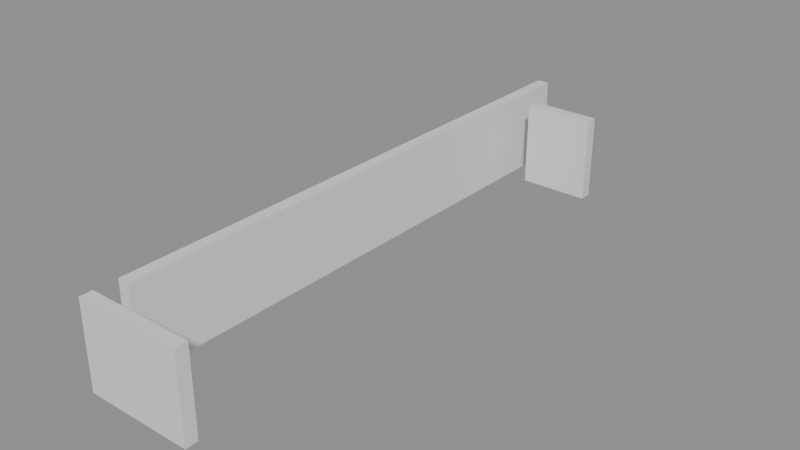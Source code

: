 # Source: building_lego.blend  (saved by Blender 5.0.119; exported with 4.5.12 LTS)
import bpy
from mathutils import Matrix  # noqa: F401  (used for matrix-valued properties, if any)

bpy.ops.wm.read_factory_settings(use_empty=True)
scene = bpy.context.scene
scene.name = 'Scene'

# ---- collections
col_01_paredes_externas = bpy.data.collections.new('01_Paredes_Externas'); scene.collection.children.link(col_01_paredes_externas)
col_02_paredes_internas = bpy.data.collections.new('02_Paredes_Internas'); scene.collection.children.link(col_02_paredes_internas)

# ---- materials (node trees are filled in below, after node groups)
mat_mat_parede_externa = bpy.data.materials.new('Mat_Parede_Externa')
mat_mat_parede_interna = bpy.data.materials.new('Mat_Parede_Interna')

# ---- material node trees
mat_mat_parede_externa.use_nodes = True; mat_mat_parede_externa.node_tree.nodes.clear()
_N = mat_mat_parede_externa.node_tree.nodes; _L = mat_mat_parede_externa.node_tree.links
n0 = _N.new('ShaderNodeBsdfPrincipled'); n0.name = 'BSDF - Pré-fundamentado'; n0.location = (-200, 100)
n1 = _N.new('ShaderNodeOutputMaterial'); n1.name = 'Saída de material'; n1.location = (200, 100)
_L.new(n0.outputs[0], n1.inputs[0])
n1.is_active_output = True
mat_mat_parede_interna.use_nodes = True; mat_mat_parede_interna.node_tree.nodes.clear()
_N = mat_mat_parede_interna.node_tree.nodes; _L = mat_mat_parede_interna.node_tree.links
n0 = _N.new('ShaderNodeBsdfPrincipled'); n0.name = 'BSDF - Pré-fundamentado'; n0.location = (-200, 100)
n1 = _N.new('ShaderNodeOutputMaterial'); n1.name = 'Saída de material'; n1.location = (200, 100)
_L.new(n0.outputs[0], n1.inputs[0])
n1.is_active_output = True

# ---- meshes
me_bloco_stone_wall_4981_4728_z0 = bpy.data.meshes.new('Bloco_stone_wall_4981_4728_z0')
me_bloco_stone_wall_4981_4728_z0.from_pydata([(-0.5, -0.175, -1.2), (0.5, -0.175, -1.2), (0.5, 0.175, -1.2), (-0.5, 0.175, -1.2), (-0.5, -0.175, 1.2), (0.5, -0.175, 1.2), (0.5, 0.175, 1.2), (-0.5, 0.175, 1.2)], [], [(0, 1, 2, 3), (4, 7, 6, 5), (0, 4, 5, 1), (2, 6, 7, 3), (0, 3, 7, 4), (1, 5, 6, 2)])
me_bloco_stone_wall_4981_4728_z0.materials.append(mat_mat_parede_externa)
me_bloco_stone_wall_4981_4728_z0.update()
me_bloco_stone_wall_4982_4728_z0 = bpy.data.meshes.new('Bloco_stone_wall_4982_4728_z0')
me_bloco_stone_wall_4982_4728_z0.from_pydata([(-0.5, -0.175, -1.2), (0.5, -0.175, -1.2), (0.5, 0.175, -1.2), (-0.5, 0.175, -1.2), (-0.5, -0.175, 1.2), (0.5, -0.175, 1.2), (0.5, 0.175, 1.2), (-0.5, 0.175, 1.2)], [], [(0, 1, 2, 3), (4, 7, 6, 5), (0, 4, 5, 1), (2, 6, 7, 3), (0, 3, 7, 4), (1, 5, 6, 2)])
me_bloco_stone_wall_4982_4728_z0.materials.append(mat_mat_parede_externa)
me_bloco_stone_wall_4982_4728_z0.update()
me_bloco_stone_wall_4983_4728_z0 = bpy.data.meshes.new('Bloco_stone_wall_4983_4728_z0')
me_bloco_stone_wall_4983_4728_z0.from_pydata([(-0.5, -0.175, -1.2), (0.5, -0.175, -1.2), (0.5, 0.175, -1.2), (-0.5, 0.175, -1.2), (-0.5, -0.175, 1.2), (0.5, -0.175, 1.2), (0.5, 0.175, 1.2), (-0.5, 0.175, 1.2)], [], [(0, 1, 2, 3), (4, 7, 6, 5), (0, 4, 5, 1), (2, 6, 7, 3), (0, 3, 7, 4), (1, 5, 6, 2)])
me_bloco_stone_wall_4983_4728_z0.materials.append(mat_mat_parede_externa)
me_bloco_stone_wall_4983_4728_z0.update()
me_bloco_stone_wall_4981_4729_z0 = bpy.data.meshes.new('Bloco_stone_wall_4981_4729_z0')
me_bloco_stone_wall_4981_4729_z0.from_pydata([(-0.175, -0.5, -1.2), (0.175, -0.5, -1.2), (0.175, 0.5, -1.2), (-0.175, 0.5, -1.2), (-0.175, -0.5, 1.2), (0.175, -0.5, 1.2), (0.175, 0.5, 1.2), (-0.175, 0.5, 1.2)], [], [(0, 1, 2, 3), (4, 7, 6, 5), (0, 4, 5, 1), (2, 6, 7, 3), (0, 3, 7, 4), (1, 5, 6, 2)])
me_bloco_stone_wall_4981_4729_z0.materials.append(mat_mat_parede_externa)
me_bloco_stone_wall_4981_4729_z0.update()
me_bloco_stone_wall_4981_4730_z0 = bpy.data.meshes.new('Bloco_stone_wall_4981_4730_z0')
me_bloco_stone_wall_4981_4730_z0.from_pydata([(-0.175, -0.5, -1.2), (0.175, -0.5, -1.2), (0.175, 0.5, -1.2), (-0.175, 0.5, -1.2), (-0.175, -0.5, 1.2), (0.175, -0.5, 1.2), (0.175, 0.5, 1.2), (-0.175, 0.5, 1.2)], [], [(0, 1, 2, 3), (4, 7, 6, 5), (0, 4, 5, 1), (2, 6, 7, 3), (0, 3, 7, 4), (1, 5, 6, 2)])
me_bloco_stone_wall_4981_4730_z0.materials.append(mat_mat_parede_externa)
me_bloco_stone_wall_4981_4730_z0.update()
me_bloco_stone_wall_4981_4731_z0 = bpy.data.meshes.new('Bloco_stone_wall_4981_4731_z0')
me_bloco_stone_wall_4981_4731_z0.from_pydata([(-0.175, -0.5, -1.2), (0.175, -0.5, -1.2), (0.175, 0.5, -1.2), (-0.175, 0.5, -1.2), (-0.175, -0.5, 1.2), (0.175, -0.5, 1.2), (0.175, 0.5, 1.2), (-0.175, 0.5, 1.2)], [], [(0, 1, 2, 3), (4, 7, 6, 5), (0, 4, 5, 1), (2, 6, 7, 3), (0, 3, 7, 4), (1, 5, 6, 2)])
me_bloco_stone_wall_4981_4731_z0.materials.append(mat_mat_parede_externa)
me_bloco_stone_wall_4981_4731_z0.update()
me_bloco_stone_wall_4981_4732_z0 = bpy.data.meshes.new('Bloco_stone_wall_4981_4732_z0')
me_bloco_stone_wall_4981_4732_z0.from_pydata([(-0.175, -0.5, -1.2), (0.175, -0.5, -1.2), (0.175, 0.5, -1.2), (-0.175, 0.5, -1.2), (-0.175, -0.5, 1.2), (0.175, -0.5, 1.2), (0.175, 0.5, 1.2), (-0.175, 0.5, 1.2)], [], [(0, 1, 2, 3), (4, 7, 6, 5), (0, 4, 5, 1), (2, 6, 7, 3), (0, 3, 7, 4), (1, 5, 6, 2)])
me_bloco_stone_wall_4981_4732_z0.materials.append(mat_mat_parede_externa)
me_bloco_stone_wall_4981_4732_z0.update()
me_bloco_stone_wall_4981_4733_z0 = bpy.data.meshes.new('Bloco_stone_wall_4981_4733_z0')
me_bloco_stone_wall_4981_4733_z0.from_pydata([(-0.175, -0.5, -1.2), (0.175, -0.5, -1.2), (0.175, 0.5, -1.2), (-0.175, 0.5, -1.2), (-0.175, -0.5, 1.2), (0.175, -0.5, 1.2), (0.175, 0.5, 1.2), (-0.175, 0.5, 1.2)], [], [(0, 1, 2, 3), (4, 7, 6, 5), (0, 4, 5, 1), (2, 6, 7, 3), (0, 3, 7, 4), (1, 5, 6, 2)])
me_bloco_stone_wall_4981_4733_z0.materials.append(mat_mat_parede_externa)
me_bloco_stone_wall_4981_4733_z0.update()
me_bloco_stone_wall_4981_4734_z0 = bpy.data.meshes.new('Bloco_stone_wall_4981_4734_z0')
me_bloco_stone_wall_4981_4734_z0.from_pydata([(-0.175, -0.5, -1.2), (0.175, -0.5, -1.2), (0.175, 0.5, -1.2), (-0.175, 0.5, -1.2), (-0.175, -0.5, 1.2), (0.175, -0.5, 1.2), (0.175, 0.5, 1.2), (-0.175, 0.5, 1.2)], [], [(0, 1, 2, 3), (4, 7, 6, 5), (0, 4, 5, 1), (2, 6, 7, 3), (0, 3, 7, 4), (1, 5, 6, 2)])
me_bloco_stone_wall_4981_4734_z0.materials.append(mat_mat_parede_externa)
me_bloco_stone_wall_4981_4734_z0.update()
me_bloco_stone_wall_4981_4735_z0 = bpy.data.meshes.new('Bloco_stone_wall_4981_4735_z0')
me_bloco_stone_wall_4981_4735_z0.from_pydata([(-0.175, -0.5, -1.2), (0.175, -0.5, -1.2), (0.175, 0.5, -1.2), (-0.175, 0.5, -1.2), (-0.175, -0.5, 1.2), (0.175, -0.5, 1.2), (0.175, 0.5, 1.2), (-0.175, 0.5, 1.2)], [], [(0, 1, 2, 3), (4, 7, 6, 5), (0, 4, 5, 1), (2, 6, 7, 3), (0, 3, 7, 4), (1, 5, 6, 2)])
me_bloco_stone_wall_4981_4735_z0.materials.append(mat_mat_parede_externa)
me_bloco_stone_wall_4981_4735_z0.update()
me_bloco_stone_wall_4981_4736_z0 = bpy.data.meshes.new('Bloco_stone_wall_4981_4736_z0')
me_bloco_stone_wall_4981_4736_z0.from_pydata([(-0.175, -0.5, -1.2), (0.175, -0.5, -1.2), (0.175, 0.5, -1.2), (-0.175, 0.5, -1.2), (-0.175, -0.5, 1.2), (0.175, -0.5, 1.2), (0.175, 0.5, 1.2), (-0.175, 0.5, 1.2)], [], [(0, 1, 2, 3), (4, 7, 6, 5), (0, 4, 5, 1), (2, 6, 7, 3), (0, 3, 7, 4), (1, 5, 6, 2)])
me_bloco_stone_wall_4981_4736_z0.materials.append(mat_mat_parede_externa)
me_bloco_stone_wall_4981_4736_z0.update()
me_bloco_stone_wall_4981_4737_z0 = bpy.data.meshes.new('Bloco_stone_wall_4981_4737_z0')
me_bloco_stone_wall_4981_4737_z0.from_pydata([(-0.175, -0.5, -1.2), (0.175, -0.5, -1.2), (0.175, 0.5, -1.2), (-0.175, 0.5, -1.2), (-0.175, -0.5, 1.2), (0.175, -0.5, 1.2), (0.175, 0.5, 1.2), (-0.175, 0.5, 1.2)], [], [(0, 1, 2, 3), (4, 7, 6, 5), (0, 4, 5, 1), (2, 6, 7, 3), (0, 3, 7, 4), (1, 5, 6, 2)])
me_bloco_stone_wall_4981_4737_z0.materials.append(mat_mat_parede_externa)
me_bloco_stone_wall_4981_4737_z0.update()
me_bloco_stone_wall_4981_4738_z0 = bpy.data.meshes.new('Bloco_stone_wall_4981_4738_z0')
me_bloco_stone_wall_4981_4738_z0.from_pydata([(-0.175, -0.5, -1.2), (0.175, -0.5, -1.2), (0.175, 0.5, -1.2), (-0.175, 0.5, -1.2), (-0.175, -0.5, 1.2), (0.175, -0.5, 1.2), (0.175, 0.5, 1.2), (-0.175, 0.5, 1.2)], [], [(0, 1, 2, 3), (4, 7, 6, 5), (0, 4, 5, 1), (2, 6, 7, 3), (0, 3, 7, 4), (1, 5, 6, 2)])
me_bloco_stone_wall_4981_4738_z0.materials.append(mat_mat_parede_externa)
me_bloco_stone_wall_4981_4738_z0.update()
me_bloco_stone_wall_4981_4739_z0 = bpy.data.meshes.new('Bloco_stone_wall_4981_4739_z0')
me_bloco_stone_wall_4981_4739_z0.from_pydata([(-0.175, -0.5, -1.2), (0.175, -0.5, -1.2), (0.175, 0.5, -1.2), (-0.175, 0.5, -1.2), (-0.175, -0.5, 1.2), (0.175, -0.5, 1.2), (0.175, 0.5, 1.2), (-0.175, 0.5, 1.2)], [], [(0, 1, 2, 3), (4, 7, 6, 5), (0, 4, 5, 1), (2, 6, 7, 3), (0, 3, 7, 4), (1, 5, 6, 2)])
me_bloco_stone_wall_4981_4739_z0.materials.append(mat_mat_parede_externa)
me_bloco_stone_wall_4981_4739_z0.update()
me_bloco_stone_wall_4981_4740_z0 = bpy.data.meshes.new('Bloco_stone_wall_4981_4740_z0')
me_bloco_stone_wall_4981_4740_z0.from_pydata([(-0.175, -0.5, -1.2), (0.175, -0.5, -1.2), (0.175, 0.5, -1.2), (-0.175, 0.5, -1.2), (-0.175, -0.5, 1.2), (0.175, -0.5, 1.2), (0.175, 0.5, 1.2), (-0.175, 0.5, 1.2)], [], [(0, 1, 2, 3), (4, 7, 6, 5), (0, 4, 5, 1), (2, 6, 7, 3), (0, 3, 7, 4), (1, 5, 6, 2)])
me_bloco_stone_wall_4981_4740_z0.materials.append(mat_mat_parede_externa)
me_bloco_stone_wall_4981_4740_z0.update()
me_bloco_stone_wall_4981_4741_z0 = bpy.data.meshes.new('Bloco_stone_wall_4981_4741_z0')
me_bloco_stone_wall_4981_4741_z0.from_pydata([(-0.175, -0.5, -1.2), (0.175, -0.5, -1.2), (0.175, 0.5, -1.2), (-0.175, 0.5, -1.2), (-0.175, -0.5, 1.2), (0.175, -0.5, 1.2), (0.175, 0.5, 1.2), (-0.175, 0.5, 1.2)], [], [(0, 1, 2, 3), (4, 7, 6, 5), (0, 4, 5, 1), (2, 6, 7, 3), (0, 3, 7, 4), (1, 5, 6, 2)])
me_bloco_stone_wall_4981_4741_z0.materials.append(mat_mat_parede_externa)
me_bloco_stone_wall_4981_4741_z0.update()
me_bloco_stone_wall_4981_4742_z0 = bpy.data.meshes.new('Bloco_stone_wall_4981_4742_z0')
me_bloco_stone_wall_4981_4742_z0.from_pydata([(-0.175, -0.5, -1.2), (0.175, -0.5, -1.2), (0.175, 0.5, -1.2), (-0.175, 0.5, -1.2), (-0.175, -0.5, 1.2), (0.175, -0.5, 1.2), (0.175, 0.5, 1.2), (-0.175, 0.5, 1.2)], [], [(0, 1, 2, 3), (4, 7, 6, 5), (0, 4, 5, 1), (2, 6, 7, 3), (0, 3, 7, 4), (1, 5, 6, 2)])
me_bloco_stone_wall_4981_4742_z0.materials.append(mat_mat_parede_externa)
me_bloco_stone_wall_4981_4742_z0.update()
me_bloco_stone_wall_4981_4743_z0 = bpy.data.meshes.new('Bloco_stone_wall_4981_4743_z0')
me_bloco_stone_wall_4981_4743_z0.from_pydata([(-0.175, -0.5, -1.2), (0.175, -0.5, -1.2), (0.175, 0.5, -1.2), (-0.175, 0.5, -1.2), (-0.175, -0.5, 1.2), (0.175, -0.5, 1.2), (0.175, 0.5, 1.2), (-0.175, 0.5, 1.2)], [], [(0, 1, 2, 3), (4, 7, 6, 5), (0, 4, 5, 1), (2, 6, 7, 3), (0, 3, 7, 4), (1, 5, 6, 2)])
me_bloco_stone_wall_4981_4743_z0.materials.append(mat_mat_parede_externa)
me_bloco_stone_wall_4981_4743_z0.update()
me_bloco_stone_wall_4981_4744_z0 = bpy.data.meshes.new('Bloco_stone_wall_4981_4744_z0')
me_bloco_stone_wall_4981_4744_z0.from_pydata([(-0.175, -0.5, -1.2), (0.175, -0.5, -1.2), (0.175, 0.5, -1.2), (-0.175, 0.5, -1.2), (-0.175, -0.5, 1.2), (0.175, -0.5, 1.2), (0.175, 0.5, 1.2), (-0.175, 0.5, 1.2)], [], [(0, 1, 2, 3), (4, 7, 6, 5), (0, 4, 5, 1), (2, 6, 7, 3), (0, 3, 7, 4), (1, 5, 6, 2)])
me_bloco_stone_wall_4981_4744_z0.materials.append(mat_mat_parede_externa)
me_bloco_stone_wall_4981_4744_z0.update()
me_bloco_stone_wall_4982_4743_z0 = bpy.data.meshes.new('Bloco_stone_wall_4982_4743_z0')
me_bloco_stone_wall_4982_4743_z0.from_pydata([(-0.5, -0.175, -1.2), (0.5, -0.175, -1.2), (0.5, 0.175, -1.2), (-0.5, 0.175, -1.2), (-0.5, -0.175, 1.2), (0.5, -0.175, 1.2), (0.5, 0.175, 1.2), (-0.5, 0.175, 1.2)], [], [(0, 1, 2, 3), (4, 7, 6, 5), (0, 4, 5, 1), (2, 6, 7, 3), (0, 3, 7, 4), (1, 5, 6, 2)])
me_bloco_stone_wall_4982_4743_z0.materials.append(mat_mat_parede_interna)
me_bloco_stone_wall_4982_4743_z0.update()
me_bloco_stone_wall_4983_4743_z0 = bpy.data.meshes.new('Bloco_stone_wall_4983_4743_z0')
me_bloco_stone_wall_4983_4743_z0.from_pydata([(-0.5, -0.175, -1.2), (0.5, -0.175, -1.2), (0.5, 0.175, -1.2), (-0.5, 0.175, -1.2), (-0.5, -0.175, 1.2), (0.5, -0.175, 1.2), (0.5, 0.175, 1.2), (-0.5, 0.175, 1.2)], [], [(0, 1, 2, 3), (4, 7, 6, 5), (0, 4, 5, 1), (2, 6, 7, 3), (0, 3, 7, 4), (1, 5, 6, 2)])
me_bloco_stone_wall_4983_4743_z0.materials.append(mat_mat_parede_interna)
me_bloco_stone_wall_4983_4743_z0.update()

# ---- objects
ob_parede_externa_norte_y4728_x4981_4983 = bpy.data.objects.new('Parede_Externa_Norte_Y4728_X4981_4983', None)
ob_bloco_stone_wall_4981_4728_z0 = bpy.data.objects.new('Bloco_stone_wall_4981_4728_z0', me_bloco_stone_wall_4981_4728_z0)
ob_bloco_stone_wall_4982_4728_z0 = bpy.data.objects.new('Bloco_stone_wall_4982_4728_z0', me_bloco_stone_wall_4982_4728_z0)
ob_bloco_stone_wall_4983_4728_z0 = bpy.data.objects.new('Bloco_stone_wall_4983_4728_z0', me_bloco_stone_wall_4983_4728_z0)
ob_parede_externa_oeste_x4981_y4729_4744 = bpy.data.objects.new('Parede_Externa_Oeste_X4981_Y4729_4744', None)
ob_bloco_stone_wall_4981_4729_z0 = bpy.data.objects.new('Bloco_stone_wall_4981_4729_z0', me_bloco_stone_wall_4981_4729_z0)
ob_bloco_stone_wall_4981_4730_z0 = bpy.data.objects.new('Bloco_stone_wall_4981_4730_z0', me_bloco_stone_wall_4981_4730_z0)
ob_bloco_stone_wall_4981_4731_z0 = bpy.data.objects.new('Bloco_stone_wall_4981_4731_z0', me_bloco_stone_wall_4981_4731_z0)
ob_bloco_stone_wall_4981_4732_z0 = bpy.data.objects.new('Bloco_stone_wall_4981_4732_z0', me_bloco_stone_wall_4981_4732_z0)
ob_bloco_stone_wall_4981_4733_z0 = bpy.data.objects.new('Bloco_stone_wall_4981_4733_z0', me_bloco_stone_wall_4981_4733_z0)
ob_bloco_stone_wall_4981_4734_z0 = bpy.data.objects.new('Bloco_stone_wall_4981_4734_z0', me_bloco_stone_wall_4981_4734_z0)
ob_bloco_stone_wall_4981_4735_z0 = bpy.data.objects.new('Bloco_stone_wall_4981_4735_z0', me_bloco_stone_wall_4981_4735_z0)
ob_bloco_stone_wall_4981_4736_z0 = bpy.data.objects.new('Bloco_stone_wall_4981_4736_z0', me_bloco_stone_wall_4981_4736_z0)
ob_bloco_stone_wall_4981_4737_z0 = bpy.data.objects.new('Bloco_stone_wall_4981_4737_z0', me_bloco_stone_wall_4981_4737_z0)
ob_bloco_stone_wall_4981_4738_z0 = bpy.data.objects.new('Bloco_stone_wall_4981_4738_z0', me_bloco_stone_wall_4981_4738_z0)
ob_bloco_stone_wall_4981_4739_z0 = bpy.data.objects.new('Bloco_stone_wall_4981_4739_z0', me_bloco_stone_wall_4981_4739_z0)
ob_bloco_stone_wall_4981_4740_z0 = bpy.data.objects.new('Bloco_stone_wall_4981_4740_z0', me_bloco_stone_wall_4981_4740_z0)
ob_bloco_stone_wall_4981_4741_z0 = bpy.data.objects.new('Bloco_stone_wall_4981_4741_z0', me_bloco_stone_wall_4981_4741_z0)
ob_bloco_stone_wall_4981_4742_z0 = bpy.data.objects.new('Bloco_stone_wall_4981_4742_z0', me_bloco_stone_wall_4981_4742_z0)
ob_bloco_stone_wall_4981_4743_z0 = bpy.data.objects.new('Bloco_stone_wall_4981_4743_z0', me_bloco_stone_wall_4981_4743_z0)
ob_bloco_stone_wall_4981_4744_z0 = bpy.data.objects.new('Bloco_stone_wall_4981_4744_z0', me_bloco_stone_wall_4981_4744_z0)
ob_parede_interna_ew_02_y4743_x4982_4983 = bpy.data.objects.new('Parede_Interna_EW_02_Y4743_X4982_4983', None)
ob_bloco_stone_wall_4982_4743_z0 = bpy.data.objects.new('Bloco_stone_wall_4982_4743_z0', me_bloco_stone_wall_4982_4743_z0)
ob_bloco_stone_wall_4983_4743_z0 = bpy.data.objects.new('Bloco_stone_wall_4983_4743_z0', me_bloco_stone_wall_4983_4743_z0)

# ---- transforms, parenting, visibility, modifiers, constraints
ob_parede_externa_norte_y4728_x4981_4983.location = (0.0, -8.0, 0.0)
ob_parede_externa_norte_y4728_x4981_4983.empty_display_type = 'CUBE'
ob_bloco_stone_wall_4981_4728_z0.parent = ob_parede_externa_norte_y4728_x4981_4983
ob_bloco_stone_wall_4981_4728_z0.matrix_parent_inverse = Matrix(((1.0, -0.0, 0.0, -0.0), (-0.0, 1.0, -0.0, 8.0), (0.0, -0.0, 1.0, -0.0), (-0.0, 0.0, -0.0, 1.0)))
ob_bloco_stone_wall_4981_4728_z0.location = (-1.0, -8.325, 1.2)
ob_bloco_stone_wall_4982_4728_z0.parent = ob_parede_externa_norte_y4728_x4981_4983
ob_bloco_stone_wall_4982_4728_z0.matrix_parent_inverse = Matrix(((1.0, -0.0, 0.0, -0.0), (-0.0, 1.0, -0.0, 8.0), (0.0, -0.0, 1.0, -0.0), (-0.0, 0.0, -0.0, 1.0)))
ob_bloco_stone_wall_4982_4728_z0.location = (0.0, -8.325, 1.2)
ob_bloco_stone_wall_4983_4728_z0.parent = ob_parede_externa_norte_y4728_x4981_4983
ob_bloco_stone_wall_4983_4728_z0.matrix_parent_inverse = Matrix(((1.0, -0.0, 0.0, -0.0), (-0.0, 1.0, -0.0, 8.0), (0.0, -0.0, 1.0, -0.0), (-0.0, 0.0, -0.0, 1.0)))
ob_bloco_stone_wall_4983_4728_z0.location = (1.0, -8.325, 1.2)
ob_parede_externa_oeste_x4981_y4729_4744.location = (-1.0, 0.5, 0.0)
ob_parede_externa_oeste_x4981_y4729_4744.empty_display_type = 'CUBE'
ob_bloco_stone_wall_4981_4729_z0.parent = ob_parede_externa_oeste_x4981_y4729_4744
ob_bloco_stone_wall_4981_4729_z0.matrix_parent_inverse = Matrix(((1.0, -0.0, 0.0, 1.0), (-0.0, 1.0, -0.0, -0.5), (0.0, -0.0, 1.0, -0.0), (-0.0, 0.0, -0.0, 1.0)))
ob_bloco_stone_wall_4981_4729_z0.location = (-1.325, -7.0, 1.2)
ob_bloco_stone_wall_4981_4730_z0.parent = ob_parede_externa_oeste_x4981_y4729_4744
ob_bloco_stone_wall_4981_4730_z0.matrix_parent_inverse = Matrix(((1.0, -0.0, 0.0, 1.0), (-0.0, 1.0, -0.0, -0.5), (0.0, -0.0, 1.0, -0.0), (-0.0, 0.0, -0.0, 1.0)))
ob_bloco_stone_wall_4981_4730_z0.location = (-1.325, -6.0, 1.2)
ob_bloco_stone_wall_4981_4731_z0.parent = ob_parede_externa_oeste_x4981_y4729_4744
ob_bloco_stone_wall_4981_4731_z0.matrix_parent_inverse = Matrix(((1.0, -0.0, 0.0, 1.0), (-0.0, 1.0, -0.0, -0.5), (0.0, -0.0, 1.0, -0.0), (-0.0, 0.0, -0.0, 1.0)))
ob_bloco_stone_wall_4981_4731_z0.location = (-1.325, -5.0, 1.2)
ob_bloco_stone_wall_4981_4732_z0.parent = ob_parede_externa_oeste_x4981_y4729_4744
ob_bloco_stone_wall_4981_4732_z0.matrix_parent_inverse = Matrix(((1.0, -0.0, 0.0, 1.0), (-0.0, 1.0, -0.0, -0.5), (0.0, -0.0, 1.0, -0.0), (-0.0, 0.0, -0.0, 1.0)))
ob_bloco_stone_wall_4981_4732_z0.location = (-1.325, -4.0, 1.2)
ob_bloco_stone_wall_4981_4733_z0.parent = ob_parede_externa_oeste_x4981_y4729_4744
ob_bloco_stone_wall_4981_4733_z0.matrix_parent_inverse = Matrix(((1.0, -0.0, 0.0, 1.0), (-0.0, 1.0, -0.0, -0.5), (0.0, -0.0, 1.0, -0.0), (-0.0, 0.0, -0.0, 1.0)))
ob_bloco_stone_wall_4981_4733_z0.location = (-1.325, -3.0, 1.2)
ob_bloco_stone_wall_4981_4734_z0.parent = ob_parede_externa_oeste_x4981_y4729_4744
ob_bloco_stone_wall_4981_4734_z0.matrix_parent_inverse = Matrix(((1.0, -0.0, 0.0, 1.0), (-0.0, 1.0, -0.0, -0.5), (0.0, -0.0, 1.0, -0.0), (-0.0, 0.0, -0.0, 1.0)))
ob_bloco_stone_wall_4981_4734_z0.location = (-1.325, -2.0, 1.2)
ob_bloco_stone_wall_4981_4735_z0.parent = ob_parede_externa_oeste_x4981_y4729_4744
ob_bloco_stone_wall_4981_4735_z0.matrix_parent_inverse = Matrix(((1.0, -0.0, 0.0, 1.0), (-0.0, 1.0, -0.0, -0.5), (0.0, -0.0, 1.0, -0.0), (-0.0, 0.0, -0.0, 1.0)))
ob_bloco_stone_wall_4981_4735_z0.location = (-1.325, -1.0, 1.2)
ob_bloco_stone_wall_4981_4736_z0.parent = ob_parede_externa_oeste_x4981_y4729_4744
ob_bloco_stone_wall_4981_4736_z0.matrix_parent_inverse = Matrix(((1.0, -0.0, 0.0, 1.0), (-0.0, 1.0, -0.0, -0.5), (0.0, -0.0, 1.0, -0.0), (-0.0, 0.0, -0.0, 1.0)))
ob_bloco_stone_wall_4981_4736_z0.location = (-1.325, 0.0, 1.2)
ob_bloco_stone_wall_4981_4737_z0.parent = ob_parede_externa_oeste_x4981_y4729_4744
ob_bloco_stone_wall_4981_4737_z0.matrix_parent_inverse = Matrix(((1.0, -0.0, 0.0, 1.0), (-0.0, 1.0, -0.0, -0.5), (0.0, -0.0, 1.0, -0.0), (-0.0, 0.0, -0.0, 1.0)))
ob_bloco_stone_wall_4981_4737_z0.location = (-1.325, 1.0, 1.2)
ob_bloco_stone_wall_4981_4738_z0.parent = ob_parede_externa_oeste_x4981_y4729_4744
ob_bloco_stone_wall_4981_4738_z0.matrix_parent_inverse = Matrix(((1.0, -0.0, 0.0, 1.0), (-0.0, 1.0, -0.0, -0.5), (0.0, -0.0, 1.0, -0.0), (-0.0, 0.0, -0.0, 1.0)))
ob_bloco_stone_wall_4981_4738_z0.location = (-1.325, 2.0, 1.2)
ob_bloco_stone_wall_4981_4739_z0.parent = ob_parede_externa_oeste_x4981_y4729_4744
ob_bloco_stone_wall_4981_4739_z0.matrix_parent_inverse = Matrix(((1.0, -0.0, 0.0, 1.0), (-0.0, 1.0, -0.0, -0.5), (0.0, -0.0, 1.0, -0.0), (-0.0, 0.0, -0.0, 1.0)))
ob_bloco_stone_wall_4981_4739_z0.location = (-1.325, 3.0, 1.2)
ob_bloco_stone_wall_4981_4740_z0.parent = ob_parede_externa_oeste_x4981_y4729_4744
ob_bloco_stone_wall_4981_4740_z0.matrix_parent_inverse = Matrix(((1.0, -0.0, 0.0, 1.0), (-0.0, 1.0, -0.0, -0.5), (0.0, -0.0, 1.0, -0.0), (-0.0, 0.0, -0.0, 1.0)))
ob_bloco_stone_wall_4981_4740_z0.location = (-1.325, 4.0, 1.2)
ob_bloco_stone_wall_4981_4741_z0.parent = ob_parede_externa_oeste_x4981_y4729_4744
ob_bloco_stone_wall_4981_4741_z0.matrix_parent_inverse = Matrix(((1.0, -0.0, 0.0, 1.0), (-0.0, 1.0, -0.0, -0.5), (0.0, -0.0, 1.0, -0.0), (-0.0, 0.0, -0.0, 1.0)))
ob_bloco_stone_wall_4981_4741_z0.location = (-1.325, 5.0, 1.2)
ob_bloco_stone_wall_4981_4742_z0.parent = ob_parede_externa_oeste_x4981_y4729_4744
ob_bloco_stone_wall_4981_4742_z0.matrix_parent_inverse = Matrix(((1.0, -0.0, 0.0, 1.0), (-0.0, 1.0, -0.0, -0.5), (0.0, -0.0, 1.0, -0.0), (-0.0, 0.0, -0.0, 1.0)))
ob_bloco_stone_wall_4981_4742_z0.location = (-1.325, 6.0, 1.2)
ob_bloco_stone_wall_4981_4743_z0.parent = ob_parede_externa_oeste_x4981_y4729_4744
ob_bloco_stone_wall_4981_4743_z0.matrix_parent_inverse = Matrix(((1.0, -0.0, 0.0, 1.0), (-0.0, 1.0, -0.0, -0.5), (0.0, -0.0, 1.0, -0.0), (-0.0, 0.0, -0.0, 1.0)))
ob_bloco_stone_wall_4981_4743_z0.location = (-1.325, 7.0, 1.2)
ob_bloco_stone_wall_4981_4744_z0.parent = ob_parede_externa_oeste_x4981_y4729_4744
ob_bloco_stone_wall_4981_4744_z0.matrix_parent_inverse = Matrix(((1.0, -0.0, 0.0, 1.0), (-0.0, 1.0, -0.0, -0.5), (0.0, -0.0, 1.0, -0.0), (-0.0, 0.0, -0.0, 1.0)))
ob_bloco_stone_wall_4981_4744_z0.location = (-1.325, 8.0, 1.2)
ob_parede_interna_ew_02_y4743_x4982_4983.location = (0.5, 7.0, 0.0)
ob_parede_interna_ew_02_y4743_x4982_4983.empty_display_type = 'CUBE'
ob_bloco_stone_wall_4982_4743_z0.parent = ob_parede_interna_ew_02_y4743_x4982_4983
ob_bloco_stone_wall_4982_4743_z0.matrix_parent_inverse = Matrix(((1.0, -0.0, 0.0, -0.5), (-0.0, 1.0, -0.0, -7.0), (0.0, -0.0, 1.0, -0.0), (-0.0, 0.0, -0.0, 1.0)))
ob_bloco_stone_wall_4982_4743_z0.location = (0.0, 6.675, 1.2)
ob_bloco_stone_wall_4983_4743_z0.parent = ob_parede_interna_ew_02_y4743_x4982_4983
ob_bloco_stone_wall_4983_4743_z0.matrix_parent_inverse = Matrix(((1.0, -0.0, 0.0, -0.5), (-0.0, 1.0, -0.0, -7.0), (0.0, -0.0, 1.0, -0.0), (-0.0, 0.0, -0.0, 1.0)))
ob_bloco_stone_wall_4983_4743_z0.location = (1.0, 6.675, 1.2)

# ---- collection membership
col_01_paredes_externas.objects.link(ob_parede_externa_norte_y4728_x4981_4983)
col_01_paredes_externas.objects.link(ob_bloco_stone_wall_4981_4728_z0)
col_01_paredes_externas.objects.link(ob_bloco_stone_wall_4982_4728_z0)
col_01_paredes_externas.objects.link(ob_bloco_stone_wall_4983_4728_z0)
col_01_paredes_externas.objects.link(ob_parede_externa_oeste_x4981_y4729_4744)
col_01_paredes_externas.objects.link(ob_bloco_stone_wall_4981_4729_z0)
col_01_paredes_externas.objects.link(ob_bloco_stone_wall_4981_4730_z0)
col_01_paredes_externas.objects.link(ob_bloco_stone_wall_4981_4731_z0)
col_01_paredes_externas.objects.link(ob_bloco_stone_wall_4981_4732_z0)
col_01_paredes_externas.objects.link(ob_bloco_stone_wall_4981_4733_z0)
col_01_paredes_externas.objects.link(ob_bloco_stone_wall_4981_4734_z0)
col_01_paredes_externas.objects.link(ob_bloco_stone_wall_4981_4735_z0)
col_01_paredes_externas.objects.link(ob_bloco_stone_wall_4981_4736_z0)
col_01_paredes_externas.objects.link(ob_bloco_stone_wall_4981_4737_z0)
col_01_paredes_externas.objects.link(ob_bloco_stone_wall_4981_4738_z0)
col_01_paredes_externas.objects.link(ob_bloco_stone_wall_4981_4739_z0)
col_01_paredes_externas.objects.link(ob_bloco_stone_wall_4981_4740_z0)
col_01_paredes_externas.objects.link(ob_bloco_stone_wall_4981_4741_z0)
col_01_paredes_externas.objects.link(ob_bloco_stone_wall_4981_4742_z0)
col_01_paredes_externas.objects.link(ob_bloco_stone_wall_4981_4743_z0)
col_01_paredes_externas.objects.link(ob_bloco_stone_wall_4981_4744_z0)
col_02_paredes_internas.objects.link(ob_parede_interna_ew_02_y4743_x4982_4983)
col_02_paredes_internas.objects.link(ob_bloco_stone_wall_4982_4743_z0)
col_02_paredes_internas.objects.link(ob_bloco_stone_wall_4983_4743_z0)

# ---- scene / render settings (as saved in the file)
scene.frame_start = 1; scene.frame_end = 250; scene.frame_set(1)
scene.render.engine = 'BLENDER_EEVEE_NEXT'
scene.render.bake_bias = 0.0
scene.render.bake_samples = 0
scene.cycles.sampling_pattern = 'TABULATED_SOBOL'
scene.eevee.use_volume_custom_range = False
bpy.context.view_layer.update()

# ---- added for rendering (the .blend has no active camera and no usable light): camera, sun + grey world if the file has none
cam_auto = bpy.data.cameras.new('AutoCamera')
cam_auto.lens = 50.0
cam_auto.sensor_width = 36.0
cam_auto.clip_end = 1000.0
ob_auto_camera = bpy.data.objects.new('AutoCamera', cam_auto)
scene.collection.objects.link(ob_auto_camera)
ob_auto_camera.location = (16.1255, -19.3506, 14.1004)
ob_auto_camera.rotation_euler = (1.09748, -7.21219e-08, 0.694738)
scene.camera = ob_auto_camera
light_auto_sun = bpy.data.lights.new('AutoSun', 'SUN')
light_auto_sun.energy = 3.0
light_auto_sun.angle = 0.0523599
ob_auto_sun = bpy.data.objects.new('AutoSun', light_auto_sun)
scene.collection.objects.link(ob_auto_sun)
ob_auto_sun.rotation_euler = (0.872665, 0.174533, 0.523599)
if scene.world is None:
    world_auto = bpy.data.worlds.new('AutoWorld')
    world_auto.color = (0.3, 0.3, 0.3)
    scene.world = world_auto
bpy.context.view_layer.update()
